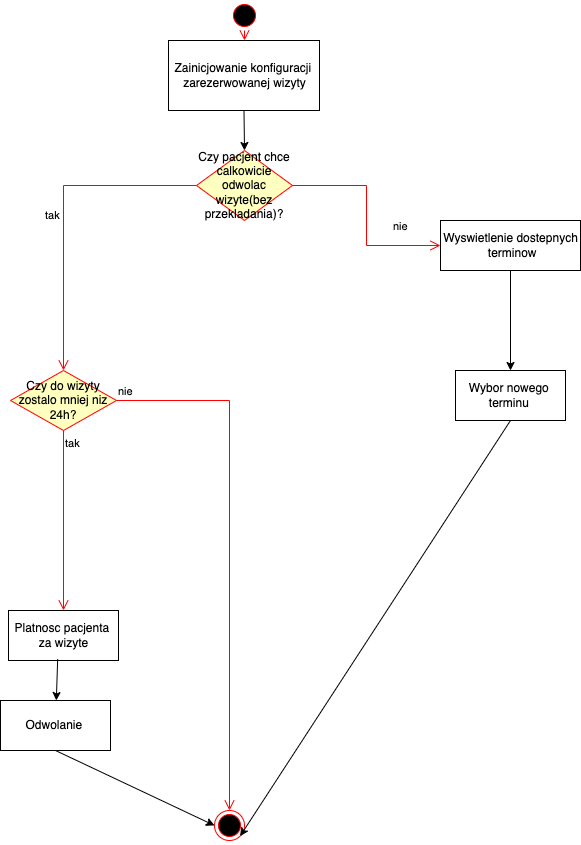

The diagram above was exported from draw.io. Its source (the exported page's mxGraphModel, read from the mxfile embedded in the PNG):
<mxGraphModel dx="946" dy="557" grid="1" gridSize="10" guides="1" tooltips="1" connect="1" arrows="1" fold="1" page="1" pageScale="1" pageWidth="827" pageHeight="1169" background="#ffffff" math="0" shadow="0">
  <root>
    <mxCell id="0" />
    <mxCell id="1" parent="0" />
    <mxCell id="N479_ZNzx_OX65jDubCs-2" value="Zainicjowanie konfiguracji &lt;br&gt;zarezerwowanej wizyty" style="html=1;" parent="1" vertex="1">
      <mxGeometry x="338" y="40" width="151" height="70" as="geometry" />
    </mxCell>
    <mxCell id="N479_ZNzx_OX65jDubCs-4" value="Czy pacjent chce calkowicie odwolac wizyte(bez przekladania)?" style="rhombus;whiteSpace=wrap;html=1;fillColor=#ffffc0;strokeColor=#ff0000;" parent="1" vertex="1">
      <mxGeometry x="366" y="150" width="96" height="70" as="geometry" />
    </mxCell>
    <mxCell id="N479_ZNzx_OX65jDubCs-5" value="nie" style="edgeStyle=orthogonalEdgeStyle;html=1;align=left;verticalAlign=bottom;endArrow=open;endSize=8;strokeColor=#ff0000;rounded=0;" parent="1" source="N479_ZNzx_OX65jDubCs-4" target="N479_ZNzx_OX65jDubCs-16" edge="1">
      <mxGeometry x="0.5301" y="10" relative="1" as="geometry">
        <mxPoint x="480" y="240" as="targetPoint" />
        <mxPoint as="offset" />
      </mxGeometry>
    </mxCell>
    <mxCell id="N479_ZNzx_OX65jDubCs-6" value="tak" style="edgeStyle=orthogonalEdgeStyle;html=1;align=left;verticalAlign=top;endArrow=open;endSize=8;strokeColor=#ff0000;rounded=0;entryX=0.5;entryY=0;entryDx=0;entryDy=0;" parent="1" source="N479_ZNzx_OX65jDubCs-4" target="N479_ZNzx_OX65jDubCs-8" edge="1">
      <mxGeometry x="-0.0575" y="-20" relative="1" as="geometry">
        <mxPoint x="340" y="320" as="targetPoint" />
        <mxPoint as="offset" />
      </mxGeometry>
    </mxCell>
    <mxCell id="N479_ZNzx_OX65jDubCs-8" value="Czy do wizyty zostalo mniej niz 24h?" style="rhombus;whiteSpace=wrap;html=1;fillColor=#ffffc0;strokeColor=#ff0000;" parent="1" vertex="1">
      <mxGeometry x="180" y="370" width="106" height="60" as="geometry" />
    </mxCell>
    <mxCell id="N479_ZNzx_OX65jDubCs-9" value="nie" style="edgeStyle=orthogonalEdgeStyle;html=1;align=left;verticalAlign=bottom;endArrow=open;endSize=8;strokeColor=#ff0000;rounded=0;" parent="1" source="N479_ZNzx_OX65jDubCs-8" target="N479_ZNzx_OX65jDubCs-12" edge="1">
      <mxGeometry x="-1" relative="1" as="geometry">
        <mxPoint x="374" y="390" as="targetPoint" />
      </mxGeometry>
    </mxCell>
    <mxCell id="N479_ZNzx_OX65jDubCs-10" value="tak" style="edgeStyle=orthogonalEdgeStyle;html=1;align=left;verticalAlign=top;endArrow=open;endSize=8;strokeColor=#ff0000;rounded=0;" parent="1" source="N479_ZNzx_OX65jDubCs-8" target="N479_ZNzx_OX65jDubCs-11" edge="1">
      <mxGeometry x="-1" relative="1" as="geometry">
        <mxPoint x="234" y="470" as="targetPoint" />
      </mxGeometry>
    </mxCell>
    <mxCell id="N479_ZNzx_OX65jDubCs-11" value="Platnosc pacjenta &lt;br&gt;za wizyte" style="html=1;" parent="1" vertex="1">
      <mxGeometry x="178" y="610" width="110" height="50" as="geometry" />
    </mxCell>
    <mxCell id="N479_ZNzx_OX65jDubCs-12" value="" style="ellipse;html=1;shape=endState;fillColor=#000000;strokeColor=#ff0000;" parent="1" vertex="1">
      <mxGeometry x="384" y="810" width="30" height="30" as="geometry" />
    </mxCell>
    <mxCell id="N479_ZNzx_OX65jDubCs-13" value="" style="endArrow=classic;html=1;rounded=0;exitX=0.447;exitY=0.975;exitDx=0;exitDy=0;exitPerimeter=0;" parent="1" source="N479_ZNzx_OX65jDubCs-11" target="N479_ZNzx_OX65jDubCs-14" edge="1">
      <mxGeometry width="50" height="50" relative="1" as="geometry">
        <mxPoint x="370" y="760" as="sourcePoint" />
        <mxPoint x="300" y="740" as="targetPoint" />
      </mxGeometry>
    </mxCell>
    <mxCell id="N479_ZNzx_OX65jDubCs-14" value="Odwolanie&amp;nbsp;" style="html=1;" parent="1" vertex="1">
      <mxGeometry x="170" y="700" width="110" height="50" as="geometry" />
    </mxCell>
    <mxCell id="N479_ZNzx_OX65jDubCs-15" value="" style="endArrow=classic;html=1;rounded=0;exitX=0.5;exitY=1;exitDx=0;exitDy=0;entryX=0;entryY=0.5;entryDx=0;entryDy=0;" parent="1" source="N479_ZNzx_OX65jDubCs-14" target="N479_ZNzx_OX65jDubCs-12" edge="1">
      <mxGeometry width="50" height="50" relative="1" as="geometry">
        <mxPoint x="370" y="640" as="sourcePoint" />
        <mxPoint x="420" y="590" as="targetPoint" />
      </mxGeometry>
    </mxCell>
    <mxCell id="N479_ZNzx_OX65jDubCs-16" value="Wyswietlenie dostepnych&lt;br&gt;&amp;nbsp;terminow" style="html=1;" parent="1" vertex="1">
      <mxGeometry x="610" y="220" width="140" height="50" as="geometry" />
    </mxCell>
    <mxCell id="N479_ZNzx_OX65jDubCs-17" value="Wybor nowego &lt;br&gt;terminu&amp;nbsp;" style="html=1;" parent="1" vertex="1">
      <mxGeometry x="625" y="370" width="110" height="50" as="geometry" />
    </mxCell>
    <mxCell id="N479_ZNzx_OX65jDubCs-18" value="" style="endArrow=classic;html=1;rounded=0;exitX=0.5;exitY=1;exitDx=0;exitDy=0;" parent="1" source="N479_ZNzx_OX65jDubCs-16" target="N479_ZNzx_OX65jDubCs-17" edge="1">
      <mxGeometry width="50" height="50" relative="1" as="geometry">
        <mxPoint x="360" y="520" as="sourcePoint" />
        <mxPoint x="410" y="470" as="targetPoint" />
      </mxGeometry>
    </mxCell>
    <mxCell id="N479_ZNzx_OX65jDubCs-19" value="" style="endArrow=classic;html=1;rounded=0;exitX=0.5;exitY=1;exitDx=0;exitDy=0;entryX=1;entryY=1;entryDx=0;entryDy=0;" parent="1" source="N479_ZNzx_OX65jDubCs-17" target="N479_ZNzx_OX65jDubCs-12" edge="1">
      <mxGeometry width="50" height="50" relative="1" as="geometry">
        <mxPoint x="360" y="700" as="sourcePoint" />
        <mxPoint x="410" y="650" as="targetPoint" />
      </mxGeometry>
    </mxCell>
    <mxCell id="tC6nae_ybPxblXD4H1Za-1" value="" style="endArrow=classic;html=1;rounded=0;exitX=0.5;exitY=1;exitDx=0;exitDy=0;entryX=0.5;entryY=0;entryDx=0;entryDy=0;" edge="1" parent="1" source="N479_ZNzx_OX65jDubCs-2" target="N479_ZNzx_OX65jDubCs-4">
      <mxGeometry width="50" height="50" relative="1" as="geometry">
        <mxPoint x="390" y="310" as="sourcePoint" />
        <mxPoint x="440" y="260" as="targetPoint" />
      </mxGeometry>
    </mxCell>
    <mxCell id="tC6nae_ybPxblXD4H1Za-2" value="" style="ellipse;html=1;shape=startState;fillColor=#000000;strokeColor=#ff0000;" vertex="1" parent="1">
      <mxGeometry x="399" width="30" height="30" as="geometry" />
    </mxCell>
    <mxCell id="tC6nae_ybPxblXD4H1Za-3" value="" style="edgeStyle=orthogonalEdgeStyle;html=1;verticalAlign=bottom;endArrow=open;endSize=8;strokeColor=#ff0000;rounded=0;" edge="1" source="tC6nae_ybPxblXD4H1Za-2" parent="1">
      <mxGeometry relative="1" as="geometry">
        <mxPoint x="414" y="40" as="targetPoint" />
        <Array as="points">
          <mxPoint x="414" y="40" />
          <mxPoint x="414" y="40" />
        </Array>
      </mxGeometry>
    </mxCell>
  </root>
</mxGraphModel>